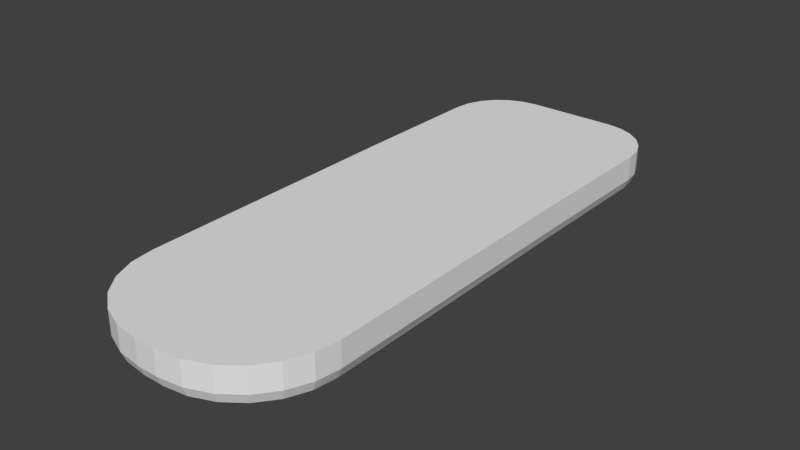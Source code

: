 # Source: Remote.blend  (saved by Blender 2.72.0; exported with 4.5.12 LTS)
import bpy
from mathutils import Matrix  # noqa: F401  (used for matrix-valued properties, if any)

bpy.ops.wm.read_factory_settings(use_empty=True)
scene = bpy.context.scene
scene.name = 'Scene'

# ---- collections
col_collection_1 = bpy.data.collections.new('Collection 1'); scene.collection.children.link(col_collection_1)

# ---- world
world_world = bpy.data.worlds.new('World'); scene.world = world_world
world_world.color = (0.05088, 0.05088, 0.05088)
world_world.use_sun_shadow = False
world_world.sun_shadow_jitter_overblur = 0.0
world_world.cycles.sampling_method = 'MANUAL'
world_world.cycles.sample_map_resolution = 256

# ---- meshes
me_cube_002 = bpy.data.meshes.new('Cube.002')
me_cube_002.from_pydata([(1.697, -4.894, 1.051), (-0.8788, -7.42, 1.051), (-0.2121, -7.333, 1.051), (0.4092, -7.081, 1.051), (0.9427, -6.68, 1.051), (1.352, -6.157, 1.051), (1.609, -5.547, 1.051), (-1.166, -4.894, 1.051), (-1.166, -7.42, 1.051), (-1.453, -7.42, 1.051), (-4.029, -4.894, 1.051), (-2.12, -7.333, 1.051), (-2.741, -7.081, 1.051), (-3.275, -6.68, 1.051), (-3.684, -6.157, 1.051), (-3.942, -5.547, 1.051), (1.612, 2.904, 1.051), (1.612, 6.528, 1.051), (-0.02806, 8.168, 1.051), (1.556, 6.953, 1.051), (1.392, 7.348, 1.051), (1.131, 7.688, 1.051), (0.7917, 7.948, 1.051), (0.3963, 8.112, 1.051), (-1.255, 8.168, 1.051), (-1.255, 2.904, 1.051), (-4.121, 2.904, 1.051), (-4.121, 6.528, 1.051), (-2.481, 8.168, 1.051), (-4.065, 6.953, 1.051), (-3.901, 7.348, 1.051), (-3.641, 7.688, 1.051), (-3.301, 7.948, 1.051), (-2.906, 8.112, 1.051), (1.255, -5.28, -0.003081), (1.307, -4.507, -0.003081), (1.697, -4.894, 0.3833), (1.281, -4.894, -0.003081), (1.56, -4.898, 0.09056), (-0.8788, -7.42, 0.3833), (-0.9036, -7.033, -0.003081), (-0.8861, -7.306, 0.1101), (1.609, -5.547, 0.3833), (1.233, -5.445, -0.003081), (1.499, -5.517, 0.1101), (1.352, -6.157, 0.3833), (1.016, -5.959, -0.003081), (1.254, -6.099, 0.1101), (0.9427, -6.68, 0.3833), (0.6698, -6.402, -0.003081), (0.8628, -6.598, 0.1101), (0.4092, -7.081, 0.3833), (0.2172, -6.742, -0.003081), (0.353, -6.982, 0.1101), (-0.2121, -7.333, 0.3833), (-0.3111, -6.957, -0.003081), (-0.2411, -7.223, 0.1101), (-4.029, -4.894, 0.3833), (-3.648, -4.507, -0.003081), (-3.588, -5.28, -0.003081), (-3.894, -4.898, 0.09056), (-3.618, -4.894, -0.003081), (-1.17, -4.507, -0.003081), (-1.166, -5.28, -0.003081), (-1.168, -4.894, -0.003081), (-1.166, -7.42, 0.3833), (-1.166, -7.033, -0.003081), (-1.166, -7.292, 0.09739), (-1.453, -7.42, 0.3833), (-1.429, -7.033, -0.003081), (-1.446, -7.306, 0.1101), (-3.942, -5.547, 0.3833), (-3.566, -5.445, -0.003081), (-3.831, -5.517, 0.1101), (-3.684, -6.157, 0.3833), (-3.348, -5.959, -0.003081), (-3.586, -6.099, 0.1101), (-3.275, -6.68, 0.3833), (-3.002, -6.402, -0.003081), (-3.195, -6.598, 0.1101), (-2.741, -7.081, 0.3833), (-2.549, -6.742, -0.003081), (-2.685, -6.982, 0.1101), (-2.12, -7.333, 0.3833), (-2.021, -6.957, -0.003081), (-2.091, -7.223, 0.1101), (1.612, 2.904, 0.3833), (1.229, 2.517, -0.003081), (1.225, 3.29, -0.003081), (1.49, 2.904, 0.09056), (1.227, 2.904, -0.003081), (-0.02806, 8.168, 0.3833), (-0.05338, 7.782, -0.003081), (-0.03548, 8.055, 0.1101), (1.612, 6.528, 0.3833), (1.225, 6.503, -0.003081), (1.498, 6.521, 0.1101), (0.3963, 8.112, 0.3833), (0.2954, 7.736, -0.003081), (0.3668, 8.002, 0.1101), (0.7917, 7.948, 0.3833), (0.5969, 7.611, -0.003081), (0.7347, 7.849, 0.1101), (1.131, 7.688, 0.3833), (0.8558, 7.412, -0.003081), (1.051, 7.607, 0.1101), (1.392, 7.348, 0.3833), (1.054, 7.153, -0.003081), (1.293, 7.291, 0.1101), (1.556, 6.953, 0.3833), (1.179, 6.852, -0.003081), (1.445, 6.923, 0.1101), (-1.255, 7.782, -0.003081), (-1.255, 8.168, 0.3833), (-1.255, 8.04, 0.09739), (-1.25, 2.517, -0.003081), (-1.255, 3.29, -0.003081), (-1.253, 2.904, -0.003081), (-3.734, 3.29, -0.003081), (-3.73, 2.517, -0.003081), (-4.121, 2.904, 0.3833), (-3.732, 2.904, -0.003081), (-3.997, 2.903, 0.09056), (-2.481, 8.168, 0.3833), (-2.456, 7.782, -0.003081), (-2.474, 8.055, 0.1101), (-4.121, 6.528, 0.3833), (-3.734, 6.503, -0.003081), (-4.008, 6.521, 0.1101), (-2.906, 8.112, 0.3833), (-2.805, 7.736, -0.003081), (-2.876, 8.002, 0.1101), (-3.301, 7.948, 0.3833), (-3.106, 7.611, -0.003081), (-3.244, 7.849, 0.1101), (-3.641, 7.688, 0.3833), (-3.365, 7.412, -0.003081), (-3.56, 7.607, 0.1101), (-3.901, 7.348, 0.3833), (-3.564, 7.153, -0.003081), (-3.802, 7.291, 0.1101), (-4.065, 6.953, 0.3833), (-3.689, 6.852, -0.003081), (-3.955, 6.923, 0.1101)], [], [(10, 7, 25, 26), (5, 45, 42, 6), (2, 54, 51, 3), (3, 51, 48, 4), (4, 48, 45, 5), (1, 39, 54, 2), (14, 15, 71, 74), (11, 12, 80, 83), (12, 13, 77, 80), (13, 14, 74, 77), (9, 11, 83, 68), (16, 86, 94, 17), (17, 94, 109, 19), (23, 97, 91, 18), (22, 100, 97, 23), (19, 109, 106, 20), (20, 106, 103, 21), (21, 103, 100, 22), (113, 24, 18, 91), (24, 25, 16, 17, 19, 20, 21, 22, 23, 18), (113, 123, 28, 24), (26, 27, 126, 120), (33, 28, 123, 129), (32, 33, 129, 132), (29, 30, 138, 141), (30, 31, 135, 138), (31, 32, 132, 135), (27, 29, 141, 126), (24, 28, 33, 32, 31, 30, 29, 27, 26, 25), (36, 86, 16, 0), (1, 2, 3, 4, 5, 6, 0, 7, 8), (0, 16, 25, 7), (120, 57, 10, 26), (9, 8, 7, 10, 15, 14, 13, 12, 11), (119, 115, 62, 58), (9, 68, 65, 8), (15, 10, 57, 71), (1, 8, 65, 39), (60, 122, 119, 58), (57, 120, 122, 60), (122, 128, 127, 118), (38, 89, 86, 36), (35, 87, 89, 38), (44, 38, 36, 42), (89, 96, 94, 86), (73, 60, 59, 72), (71, 57, 60, 73), (40, 55, 56, 41), (41, 56, 54, 39), (55, 52, 53, 56), (56, 53, 51, 54), (52, 49, 50, 53), (53, 50, 48, 51), (49, 46, 47, 50), (50, 47, 45, 48), (46, 43, 44, 47), (47, 44, 42, 45), (61, 64, 63, 59), (68, 83, 85, 70), (70, 85, 84, 69), (83, 80, 82, 85), (85, 82, 81, 84), (80, 77, 79, 82), (82, 79, 78, 81), (77, 74, 76, 79), (79, 76, 75, 78), (74, 71, 73, 76), (76, 73, 72, 75), (65, 68, 70, 67), (67, 70, 69, 66), (116, 88, 90, 117), (95, 110, 111, 96), (96, 111, 109, 94), (110, 107, 108, 111), (111, 108, 106, 109), (107, 104, 105, 108), (108, 105, 103, 106), (104, 101, 102, 105), (105, 102, 100, 103), (101, 98, 99, 102), (102, 99, 97, 100), (98, 92, 93, 99), (99, 93, 91, 97), (125, 114, 112, 124), (115, 87, 35, 62), (43, 34, 38, 44), (35, 38, 37), (115, 119, 121, 117), (117, 121, 118, 116), (126, 141, 143, 128), (128, 143, 142, 127), (141, 138, 140, 143), (143, 140, 139, 142), (138, 135, 137, 140), (140, 137, 136, 139), (135, 132, 134, 137), (137, 134, 133, 136), (132, 129, 131, 134), (134, 131, 130, 133), (129, 123, 125, 131), (131, 125, 124, 130), (116, 118, 127, 142, 139, 136, 133, 130, 124, 112), (88, 95, 96, 89), (88, 89, 90), (66, 63, 34, 43, 46, 49, 52, 55, 40), (66, 69, 84, 81, 78, 75, 72, 59, 63), (66, 40, 41, 67), (120, 126, 128, 122), (119, 122, 121), (87, 90, 89), (34, 37, 38), (67, 41, 39, 65), (6, 42, 36, 0), (92, 112, 114, 93), (93, 114, 113, 91), (123, 113, 114, 125), (116, 112, 92, 98, 101, 104, 107, 110, 95, 88), (117, 90, 87, 115), (59, 60, 61), (58, 61, 60), (34, 63, 64, 37), (58, 62, 64, 61), (118, 121, 122), (37, 64, 62, 35)])
_uv = me_cube_002.uv_layers.new(name='UVMap')
_uv.uv.foreach_set('vector', [0.1044, 0.2318, 0.3761, 0.2318, 0.3761, 0.5846, 0.09917, 0.5846, 0.4672, 0.1894, 0.4735, 0.1837, 0.4768, 0.1863, 0.4711, 0.1933, 0.4606, 0.1748, 0.4682, 0.1735, 0.4692, 0.1772, 0.4618, 0.18, 0.4618, 0.18, 0.4692, 0.1772, 0.471, 0.1807, 0.464, 0.1849, 0.464, 0.1849, 0.471, 0.1807, 0.4735, 0.1837, 0.4672, 0.1894, 0.4603, 0.1696, 0.4681, 0.1695, 0.4682, 0.1735, 0.4606, 0.1748, 0.4681, 0.1466, 0.4721, 0.143, 0.4775, 0.1499, 0.4741, 0.1523, 0.4609, 0.1606, 0.4624, 0.1556, 0.4696, 0.1586, 0.4684, 0.1623, 0.4624, 0.1556, 0.4648, 0.1508, 0.4715, 0.1552, 0.4696, 0.1586, 0.4648, 0.1508, 0.4681, 0.1466, 0.4741, 0.1523, 0.4715, 0.1552, 0.4604, 0.1657, 0.4609, 0.1606, 0.4684, 0.1623, 0.4681, 0.1662, 0.5328, 0.2024, 0.5321, 0.1933, 0.5558, 0.1894, 0.5608, 0.1968, 0.5608, 0.1968, 0.5558, 0.1894, 0.5584, 0.1881, 0.5635, 0.1948, 0.5726, 0.1846, 0.5651, 0.1806, 0.5659, 0.1779, 0.5742, 0.1814, 0.5708, 0.1875, 0.564, 0.1829, 0.5651, 0.1806, 0.5726, 0.1846, 0.5635, 0.1948, 0.5584, 0.1881, 0.5606, 0.1867, 0.5662, 0.1926, 0.5662, 0.1926, 0.5606, 0.1867, 0.5625, 0.185, 0.5686, 0.1902, 0.5686, 0.1902, 0.5625, 0.185, 0.564, 0.1829, 0.5708, 0.1875, 0.567, 0.1695, 0.5773, 0.1697, 0.5742, 0.1814, 0.5659, 0.1779, 0.3761, 0.9532, 0.3761, 0.5849, 0.6499, 0.5849, 0.6516, 0.8036, 0.6454, 0.846, 0.6291, 0.8854, 0.6031, 0.9122, 0.5692, 0.9382, 0.5298, 0.9477, 0.4875, 0.9532, 0.567, 0.1695, 0.5662, 0.1611, 0.5747, 0.1579, 0.5773, 0.1697, 0.534, 0.135, 0.5619, 0.142, 0.5566, 0.1492, 0.5329, 0.1443, 0.5733, 0.1547, 0.5747, 0.1579, 0.5662, 0.1611, 0.5656, 0.1584, 0.5715, 0.1516, 0.5733, 0.1547, 0.5656, 0.1584, 0.5645, 0.156, 0.5646, 0.144, 0.5671, 0.1463, 0.5613, 0.152, 0.5592, 0.1505, 0.5671, 0.1463, 0.5694, 0.1488, 0.5631, 0.1539, 0.5613, 0.152, 0.5694, 0.1488, 0.5715, 0.1516, 0.5645, 0.156, 0.5631, 0.1539, 0.5619, 0.142, 0.5646, 0.144, 0.5592, 0.1505, 0.5566, 0.1492, 0.3761, 0.9562, 0.262, 0.9562, 0.2197, 0.9506, 0.1803, 0.9382, 0.1464, 0.9122, 0.1204, 0.8854, 0.1041, 0.846, 0.09917, 0.8036, 0.09917, 0.5849, 0.3761, 0.5849, 0.4806, 0.1886, 0.5321, 0.1933, 0.5328, 0.2024, 0.4756, 0.1967, 0.4091, 0.08773, 0.4927, 0.09624, 0.588, 0.1212, 0.617, 0.1413, 0.6441, 0.1688, 0.6577, 0.1953, 0.6586, 0.2318, 0.3761, 0.2318, 0.3761, 0.08773, 0.6586, 0.2318, 0.6516, 0.5848, 0.3761, 0.5846, 0.3761, 0.2318, 0.5329, 0.1443, 0.4813, 0.1478, 0.4766, 0.1399, 0.534, 0.135, 0.3523, 0.08773, 0.3761, 0.08773, 0.3761, 0.2318, 0.1026, 0.2318, 0.1089, 0.1953, 0.1207, 0.1678, 0.1443, 0.1413, 0.1854, 0.1202, 0.2686, 0.09624, 0.2278, 0.1454, 0.2398, 0.1677, 0.173, 0.1798, 0.1606, 0.1616, 0.4604, 0.1657, 0.4681, 0.1662, 0.4682, 0.1679, 0.4603, 0.1677, 0.4721, 0.143, 0.4766, 0.1399, 0.4813, 0.1478, 0.4775, 0.1499, 0.4603, 0.1696, 0.4603, 0.1677, 0.4682, 0.1679, 0.4681, 0.1695, 0.1572, 0.1596, 0.2281, 0.1421, 0.2278, 0.1454, 0.1606, 0.1616, 0.4813, 0.1478, 0.5329, 0.1443, 0.5312, 0.1482, 0.4844, 0.151, 0.2318, 0.1416, 0.2669, 0.141, 0.2677, 0.1435, 0.2353, 0.1444, 0.4839, 0.1854, 0.5306, 0.1894, 0.5321, 0.1933, 0.4806, 0.1886, 0.185, 0.2055, 0.2569, 0.198, 0.2606, 0.2007, 0.1841, 0.2082, 0.4792, 0.1835, 0.4814, 0.1846, 0.4806, 0.1886, 0.4768, 0.1863, 0.533, 0.1893, 0.5538, 0.1863, 0.5558, 0.1894, 0.5321, 0.1933, 0.1514, 0.1631, 0.154, 0.161, 0.1544, 0.1641, 0.1533, 0.1648, 0.4775, 0.1499, 0.4813, 0.1478, 0.482, 0.1516, 0.4797, 0.1527, 0.155, 0.1889, 0.1577, 0.1936, 0.1558, 0.1944, 0.1529, 0.1894, 0.4712, 0.1695, 0.4713, 0.1728, 0.4682, 0.1735, 0.4681, 0.1695, 0.1577, 0.1936, 0.1612, 0.1975, 0.1597, 0.1987, 0.1558, 0.1944, 0.4713, 0.173, 0.4722, 0.176, 0.4692, 0.1772, 0.4682, 0.1735, 0.1612, 0.1975, 0.1654, 0.2007, 0.1644, 0.2023, 0.1597, 0.1987, 0.4722, 0.1762, 0.4738, 0.1789, 0.471, 0.1807, 0.4692, 0.1772, 0.1654, 0.2007, 0.1703, 0.2033, 0.1697, 0.2051, 0.1644, 0.2023, 0.4739, 0.179, 0.4761, 0.1814, 0.4735, 0.1837, 0.471, 0.1807, 0.1703, 0.2033, 0.1756, 0.2051, 0.1757, 0.2071, 0.1697, 0.2051, 0.4762, 0.1815, 0.479, 0.1834, 0.4768, 0.1863, 0.4735, 0.1837, 0.1571, 0.1626, 0.1693, 0.1805, 0.1662, 0.1811, 0.1544, 0.1641, 0.4681, 0.1662, 0.4684, 0.1623, 0.4715, 0.163, 0.4713, 0.1663, 0.1503, 0.1848, 0.1477, 0.1797, 0.1502, 0.1799, 0.1526, 0.1846, 0.4684, 0.1623, 0.4696, 0.1586, 0.4725, 0.1599, 0.4715, 0.1629, 0.1477, 0.1797, 0.1466, 0.175, 0.1491, 0.1756, 0.1502, 0.1799, 0.4696, 0.1586, 0.4715, 0.1552, 0.4742, 0.1571, 0.4726, 0.1597, 0.1466, 0.175, 0.1468, 0.1706, 0.1493, 0.1716, 0.1491, 0.1756, 0.4715, 0.1552, 0.4741, 0.1523, 0.4766, 0.1547, 0.4743, 0.157, 0.1468, 0.1706, 0.1484, 0.1666, 0.1508, 0.168, 0.1493, 0.1716, 0.4741, 0.1523, 0.4775, 0.1499, 0.4796, 0.1528, 0.4767, 0.1546, 0.1484, 0.1666, 0.1514, 0.1631, 0.1533, 0.1648, 0.1508, 0.168, 0.4682, 0.1679, 0.4681, 0.1662, 0.4713, 0.1664, 0.4713, 0.1669, 0.1508, 0.1855, 0.1503, 0.1848, 0.1526, 0.1846, 0.152, 0.1836, 0.2515, 0.1745, 0.2642, 0.1965, 0.2609, 0.1976, 0.2481, 0.1752, 0.292, 0.1874, 0.2947, 0.186, 0.2968, 0.1879, 0.2938, 0.1897, 0.5538, 0.1863, 0.5562, 0.1855, 0.5584, 0.1881, 0.5558, 0.1894, 0.2947, 0.186, 0.2964, 0.1843, 0.2989, 0.1859, 0.2968, 0.1879, 0.5564, 0.1854, 0.5583, 0.1843, 0.5606, 0.1867, 0.5584, 0.1881, 0.2964, 0.1843, 0.2974, 0.1822, 0.3001, 0.1834, 0.2989, 0.1859, 0.5584, 0.1842, 0.5599, 0.1829, 0.5625, 0.185, 0.5606, 0.1867, 0.2974, 0.1822, 0.2976, 0.1798, 0.3003, 0.1806, 0.3001, 0.1834, 0.56, 0.1828, 0.5612, 0.1811, 0.564, 0.1829, 0.5625, 0.185, 0.2976, 0.1798, 0.297, 0.1772, 0.2996, 0.1774, 0.3003, 0.1806, 0.5613, 0.181, 0.562, 0.179, 0.5651, 0.1806, 0.564, 0.1829, 0.297, 0.1772, 0.2956, 0.1741, 0.298, 0.1738, 0.2996, 0.1774, 0.5621, 0.1788, 0.5625, 0.1765, 0.5659, 0.1779, 0.5651, 0.1806, 0.2866, 0.1531, 0.2911, 0.1618, 0.2878, 0.1605, 0.2842, 0.1535, 0.2443, 0.1758, 0.2569, 0.198, 0.185, 0.2055, 0.1769, 0.1867, 0.1756, 0.2051, 0.1773, 0.2053, 0.18, 0.208, 0.1757, 0.2071, 0.185, 0.2055, 0.1819, 0.208, 0.181, 0.2057, 0.2398, 0.1677, 0.2278, 0.1454, 0.2315, 0.1446, 0.2435, 0.167, 0.2435, 0.167, 0.2315, 0.1446, 0.2353, 0.1444, 0.2471, 0.1665, 0.5566, 0.1492, 0.5592, 0.1505, 0.5569, 0.1531, 0.5545, 0.1522, 0.2669, 0.141, 0.2712, 0.1416, 0.2714, 0.1438, 0.2677, 0.1435, 0.5592, 0.1505, 0.5613, 0.152, 0.5589, 0.1543, 0.557, 0.1532, 0.2712, 0.1416, 0.2751, 0.1427, 0.2746, 0.1447, 0.2714, 0.1438, 0.5613, 0.152, 0.5631, 0.1539, 0.5605, 0.1559, 0.559, 0.1544, 0.2751, 0.1427, 0.2785, 0.1444, 0.2775, 0.1462, 0.2746, 0.1447, 0.5631, 0.1539, 0.5645, 0.156, 0.5616, 0.1577, 0.5606, 0.156, 0.2785, 0.1444, 0.2816, 0.1467, 0.2801, 0.1481, 0.2775, 0.1462, 0.5645, 0.156, 0.5656, 0.1584, 0.5624, 0.1598, 0.5617, 0.1578, 0.2816, 0.1467, 0.2843, 0.1496, 0.2823, 0.1505, 0.2801, 0.1481, 0.5656, 0.1584, 0.5662, 0.1611, 0.5628, 0.1623, 0.5624, 0.16, 0.2843, 0.1496, 0.2866, 0.1531, 0.2842, 0.1535, 0.2823, 0.1505, 0.2471, 0.1665, 0.2353, 0.1444, 0.2677, 0.1435, 0.2714, 0.1438, 0.2746, 0.1447, 0.2775, 0.1462, 0.2801, 0.1481, 0.2823, 0.1505, 0.2842, 0.1535, 0.2878, 0.1605, 0.2642, 0.1965, 0.292, 0.1874, 0.2938, 0.1897, 0.2642, 0.1999, 0.2642, 0.1965, 0.2623, 0.2002, 0.2609, 0.1976, 0.1555, 0.1899, 0.1699, 0.1877, 0.1773, 0.2053, 0.1756, 0.2051, 0.1703, 0.2033, 0.1654, 0.2007, 0.1612, 0.1975, 0.1577, 0.1936, 0.155, 0.1889, 0.152, 0.1836, 0.1526, 0.1846, 0.1502, 0.1799, 0.1491, 0.1756, 0.1493, 0.1716, 0.1508, 0.168, 0.1533, 0.1648, 0.1544, 0.1641, 0.1662, 0.1811, 0.1555, 0.1899, 0.155, 0.1889, 0.1529, 0.1894, 0.1525, 0.1887, 0.5329, 0.1443, 0.5566, 0.1492, 0.5544, 0.1521, 0.5337, 0.1484, 0.2278, 0.1454, 0.2301, 0.142, 0.2315, 0.1446, 0.2569, 0.198, 0.2609, 0.1976, 0.2606, 0.2007, 0.1773, 0.2053, 0.181, 0.2057, 0.18, 0.208, 0.4713, 0.169, 0.4712, 0.1694, 0.4681, 0.1695, 0.4682, 0.1679, 0.4711, 0.1933, 0.4768, 0.1863, 0.4806, 0.1886, 0.4756, 0.1967, 0.2956, 0.1741, 0.2915, 0.1672, 0.2929, 0.1651, 0.298, 0.1738, 0.5625, 0.1764, 0.5627, 0.1706, 0.567, 0.1695, 0.5659, 0.1779, 0.5662, 0.1611, 0.567, 0.1695, 0.5627, 0.1683, 0.5628, 0.1624, 0.2515, 0.1745, 0.2915, 0.1672, 0.2956, 0.1741, 0.297, 0.1772, 0.2976, 0.1798, 0.2974, 0.1822, 0.2964, 0.1843, 0.2947, 0.186, 0.292, 0.1874, 0.2642, 0.1965, 0.2481, 0.1752, 0.2609, 0.1976, 0.2569, 0.198, 0.2443, 0.1758, 0.1544, 0.1641, 0.1555, 0.1604, 0.1571, 0.1626, 0.1606, 0.1616, 0.1571, 0.1626, 0.1572, 0.1596, 0.1773, 0.2053, 0.1699, 0.1877, 0.1731, 0.1873, 0.181, 0.2057, 0.1606, 0.1616, 0.173, 0.1798, 0.1693, 0.1805, 0.1571, 0.1626, 0.2353, 0.1444, 0.2315, 0.1446, 0.2318, 0.1416, 0.181, 0.2057, 0.1731, 0.1873, 0.1769, 0.1867, 0.185, 0.2055])
me_cube_002.use_remesh_preserve_volume = False
me_cube_002.use_remesh_preserve_attributes = False
me_cube_002.use_mirror_vertex_groups = False
me_cube_002.update()

# ---- objects
ob_cube = bpy.data.objects.new('Cube', me_cube_002)

# ---- transforms, parenting, visibility, modifiers, constraints
ob_cube.location = (0.0, 0.0, 0.0)
ob_cube.lineart.crease_threshold = 0.0

# ---- collection membership
col_collection_1.objects.link(ob_cube)

# ---- scene / render settings (as saved in the file)
scene.frame_start = 1; scene.frame_end = 250; scene.frame_set(1)
scene.render.engine = 'BLENDER_EEVEE_NEXT'
scene.render.resolution_percentage = 50
scene.render.dither_intensity = 0.0
scene.cycles.use_denoising = False
scene.cycles.samples = 10
scene.cycles.sampling_pattern = 'TABULATED_SOBOL'
scene.cycles.light_sampling_threshold = 0.0
scene.cycles.use_adaptive_sampling = False
scene.cycles.use_light_tree = False
scene.cycles.blur_glossy = 0.0
scene.cycles.pixel_filter_type = 'GAUSSIAN'
scene.cycles.sample_clamp_indirect = 0.0
scene.view_settings.view_transform = 'Standard'
bpy.context.view_layer.update()

# ---- added for rendering (the .blend has no active camera and no usable light): camera, sun
cam_auto = bpy.data.cameras.new('AutoCamera')
cam_auto.lens = 50.0
cam_auto.sensor_width = 36.0
cam_auto.clip_end = 1000.0
ob_auto_camera = bpy.data.objects.new('AutoCamera', cam_auto)
scene.collection.objects.link(ob_auto_camera)
ob_auto_camera.location = (14.2128, -18.1354, 12.8636)
ob_auto_camera.rotation_euler = (1.09748, -7.21219e-08, 0.694738)
scene.camera = ob_auto_camera
light_auto_sun = bpy.data.lights.new('AutoSun', 'SUN')
light_auto_sun.energy = 3.0
light_auto_sun.angle = 0.0523599
ob_auto_sun = bpy.data.objects.new('AutoSun', light_auto_sun)
scene.collection.objects.link(ob_auto_sun)
ob_auto_sun.rotation_euler = (0.872665, 0.174533, 0.523599)
bpy.context.view_layer.update()
